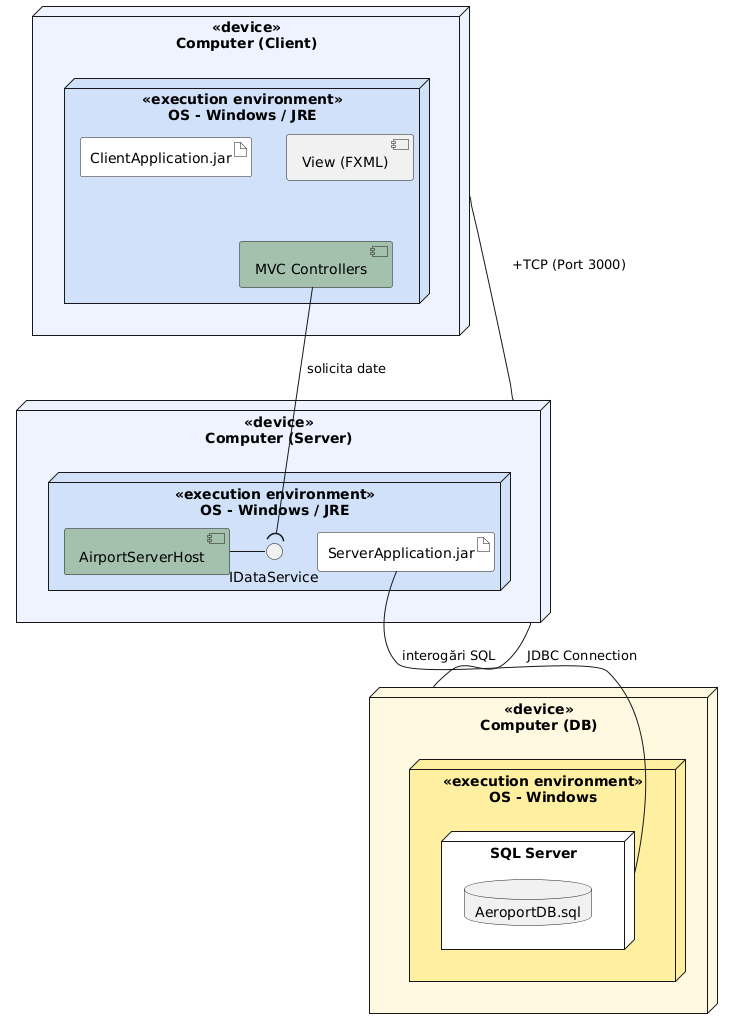

The diagram above was rendered by PlantUML. Its source (embedded in the PNG):
@startuml
skinparam shadowing false
skinparam componentStyle uml2

node "<<device>>\nComputer (Client)" as ClientDevice #EFF3FF {
    node "<<execution environment>>\nOS - Windows / JRE" as ClientEnv #D0E1F9 {
        artifact "ClientApplication.jar" as ClientJar #White
        
        component "MVC Controllers" as Controllers #A3C1AD
        component "View (FXML)" as View #F1F1F1
        
        View -[hidden]down- Controllers
    }
}

node "<<device>>\nComputer (Server)" as ServerDevice #EFF3FF {
    node "<<execution environment>>\nOS - Windows / JRE" as ServerEnv #D0E1F9 {
        artifact "ServerApplication.jar" as ServerJar #White
        
        component "AirportServerHost" as Host #A3C1AD
        () "IDataService" as ServiceInterface
        
        Host - ServiceInterface
    }
}

node "<<device>>\nComputer (DB)" as DBDevice #FFF9E1 {
    node "<<execution environment>>\nOS - Windows" as DBEnv #FFEFA1 {
        node "SQL Server" as SQLServer #White {
            database "AeroportDB.sql" as DBFile #F1F1F1
        }
    }
}

' Liniile de legătură care "leagă" computerele între ele
ClientDevice -right- ServerDevice : "  +TCP (Port 3000)  "
ServerDevice -right- DBDevice : "  JDBC Connection  "

' Legături interne logice (opțional, pentru a arăta fluxul de date)
Controllers --( ServiceInterface : " solicita date"
ServerJar -- SQLServer : " interogări SQL"
@enduml